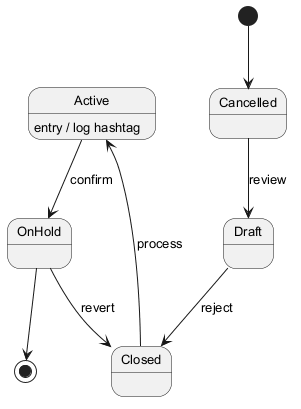

The diagram above was rendered by PlantUML. Its source (embedded in the PNG):
@startuml
skinparam defaultFontSize 13
[*] --> Cancelled
Cancelled --> Draft : review
Draft --> Closed : reject
Closed --> Active : process
Active --> OnHold : confirm
Active : entry / log hashtag
OnHold --> Closed : revert
OnHold --> [*]
@enduml